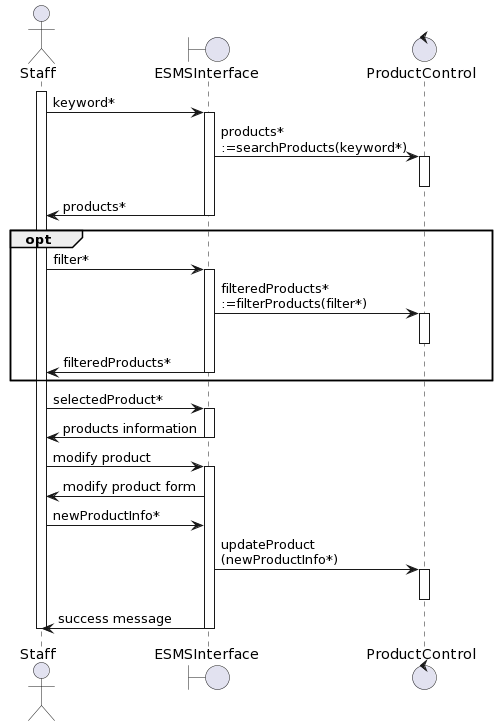

The diagram above was rendered by PlantUML. Its source (embedded in the PNG):
@startuml
actor       Staff       as Staff
boundary    ESMSInterface    as EI
control     ProductControl     as PC

activate Staff
Staff -> EI : keyword* 
activate EI

EI -> PC : products*\n:=searchProducts(keyword*)

activate PC
deactivate PC

EI -> Staff: products*
deactivate EI

opt
Staff -> EI : filter* 
activate EI

EI -> PC : filteredProducts*\n:=filterProducts(filter*)

activate PC
deactivate PC

EI -> Staff: filteredProducts*
deactivate EI
end

Staff -> EI : selectedProduct* 
activate EI

EI -> Staff: products information
deactivate EI

Staff -> EI: modify product
activate EI
EI -> Staff: modify product form
Staff -> EI : newProductInfo*
EI -> PC : updateProduct\n(newProductInfo*)

activate PC
deactivate PC
EI -> Staff : success message
deactivate EI
deactivate Staff
@enduml